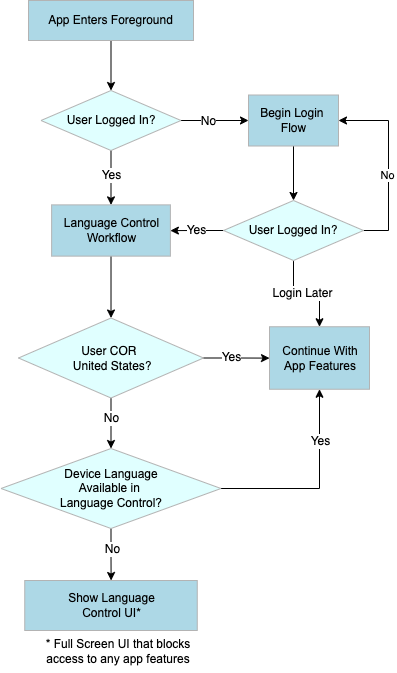

The diagram above was exported from draw.io. Its source (the exported page's mxGraphModel, read from the mxfile embedded in the PNG):
<mxGraphModel dx="-241" dy="273" grid="1" gridSize="10" guides="1" tooltips="1" connect="1" arrows="1" fold="1" page="1" pageScale="1" pageWidth="850" pageHeight="1100" math="0" shadow="0">
  <root>
    <mxCell id="0" />
    <mxCell id="1" parent="0" />
    <mxCell id="VohWaytdyKpLqb1kAaLr-13" value="" style="edgeStyle=orthogonalEdgeStyle;rounded=0;orthogonalLoop=1;jettySize=auto;html=1;" parent="1" source="4ogT9aWW2hGa9G4_9Es6-10" target="4ogT9aWW2hGa9G4_9Es6-24" edge="1">
      <mxGeometry relative="1" as="geometry" />
    </mxCell>
    <mxCell id="4ogT9aWW2hGa9G4_9Es6-10" value="&lt;div style='width: 121.8px;height:auto;word-break: break-word;'&gt;&lt;div align=&quot;center&quot;&gt;&lt;span style=&quot;font-family:Arial;font-size:12px;text-decoration:none; line-height: 0;&quot;&gt;&lt;span style=&quot;text-decoration:none; line-height: normal;&quot;&gt;Language Control &lt;/span&gt;&lt;/span&gt;&lt;/div&gt;&lt;div align=&quot;center&quot;&gt;&lt;span style=&quot;font-family:Arial;font-size:12px;text-decoration:none; line-height: 0;&quot;&gt;&lt;span style=&quot;text-decoration:none; line-height: normal;&quot;&gt;Workflow&lt;/span&gt;&lt;/span&gt;&lt;/div&gt;&lt;/div&gt;" style="shape=rect;shadow=0;strokeWidth=1;fillColor=#ADD8E6;strokeColor=#B3B3B3;opacity=100.0;html=1;nl2Br=0;verticalAlign=middle;align=center;spacingLeft=2.6;spacingRight=0;whiteSpace=wrap;gliffyId=38;spacing=20;" parent="1" vertex="1">
      <mxGeometry x="1063.13" y="294.38" width="118.75" height="51.25" as="geometry" />
    </mxCell>
    <mxCell id="VohWaytdyKpLqb1kAaLr-14" value="" style="edgeStyle=orthogonalEdgeStyle;rounded=0;orthogonalLoop=1;jettySize=auto;html=1;" parent="1" source="4ogT9aWW2hGa9G4_9Es6-24" target="4ogT9aWW2hGa9G4_9Es6-25" edge="1">
      <mxGeometry relative="1" as="geometry" />
    </mxCell>
    <mxCell id="VohWaytdyKpLqb1kAaLr-21" value="&lt;font style=&quot;font-size: 12px;&quot;&gt;No&lt;/font&gt;" style="edgeLabel;html=1;align=center;verticalAlign=middle;resizable=0;points=[];" parent="VohWaytdyKpLqb1kAaLr-14" vertex="1" connectable="0">
      <mxGeometry x="-0.2235" relative="1" as="geometry">
        <mxPoint as="offset" />
      </mxGeometry>
    </mxCell>
    <mxCell id="VohWaytdyKpLqb1kAaLr-15" value="" style="edgeStyle=orthogonalEdgeStyle;rounded=0;orthogonalLoop=1;jettySize=auto;html=1;" parent="1" source="4ogT9aWW2hGa9G4_9Es6-24" target="4ogT9aWW2hGa9G4_9Es6-26" edge="1">
      <mxGeometry relative="1" as="geometry" />
    </mxCell>
    <mxCell id="VohWaytdyKpLqb1kAaLr-17" value="&lt;font style=&quot;font-size: 12px;&quot;&gt;Yes&lt;/font&gt;" style="edgeLabel;html=1;align=center;verticalAlign=middle;resizable=0;points=[];" parent="VohWaytdyKpLqb1kAaLr-15" vertex="1" connectable="0">
      <mxGeometry x="-0.1831" y="1" relative="1" as="geometry">
        <mxPoint as="offset" />
      </mxGeometry>
    </mxCell>
    <mxCell id="4ogT9aWW2hGa9G4_9Es6-24" value="&lt;div style=&quot;width: 121.8px;height:auto;word-break: break-word;&quot;&gt;&lt;div align=&quot;center&quot;&gt;&lt;span style=&quot;line-height: normal;&quot;&gt;User COR&amp;nbsp;&lt;/span&gt;&lt;/div&gt;&lt;div align=&quot;center&quot;&gt;&lt;span style=&quot;line-height: normal;&quot;&gt;&amp;nbsp;United States?&lt;/span&gt;&lt;/div&gt;&lt;/div&gt;" style="shape=rhombus;perimeter=rhombusPerimeter;shadow=0;strokeWidth=1;fillColor=#E0FFFF;strokeColor=#B3B3B3;opacity=100.0;html=1;nl2Br=0;verticalAlign=middle;align=center;spacingLeft=0;spacingRight=0;whiteSpace=wrap;gliffyId=25;spacing=20;" parent="1" vertex="1">
      <mxGeometry x="1030" y="407.5" width="185" height="80" as="geometry" />
    </mxCell>
    <mxCell id="VohWaytdyKpLqb1kAaLr-16" style="edgeStyle=orthogonalEdgeStyle;rounded=0;orthogonalLoop=1;jettySize=auto;html=1;entryX=0.5;entryY=1;entryDx=0;entryDy=0;" parent="1" source="4ogT9aWW2hGa9G4_9Es6-25" target="4ogT9aWW2hGa9G4_9Es6-26" edge="1">
      <mxGeometry relative="1" as="geometry" />
    </mxCell>
    <mxCell id="VohWaytdyKpLqb1kAaLr-18" value="&lt;span style=&quot;font-size: 12px;&quot;&gt;Yes&lt;/span&gt;" style="edgeLabel;html=1;align=center;verticalAlign=middle;resizable=0;points=[];" parent="VohWaytdyKpLqb1kAaLr-16" vertex="1" connectable="0">
      <mxGeometry x="-0.0461" y="-2" relative="1" as="geometry">
        <mxPoint x="5" y="-50" as="offset" />
      </mxGeometry>
    </mxCell>
    <mxCell id="VohWaytdyKpLqb1kAaLr-19" value="" style="edgeStyle=orthogonalEdgeStyle;rounded=0;orthogonalLoop=1;jettySize=auto;html=1;" parent="1" source="4ogT9aWW2hGa9G4_9Es6-25" target="4ogT9aWW2hGa9G4_9Es6-31" edge="1">
      <mxGeometry relative="1" as="geometry" />
    </mxCell>
    <mxCell id="VohWaytdyKpLqb1kAaLr-20" value="&lt;font style=&quot;font-size: 12px;&quot;&gt;No&lt;/font&gt;" style="edgeLabel;html=1;align=center;verticalAlign=middle;resizable=0;points=[];" parent="VohWaytdyKpLqb1kAaLr-19" vertex="1" connectable="0">
      <mxGeometry x="-0.24" y="1" relative="1" as="geometry">
        <mxPoint as="offset" />
      </mxGeometry>
    </mxCell>
    <mxCell id="4ogT9aWW2hGa9G4_9Es6-25" value="&lt;div style=&quot;width: 150.6px;height:auto;word-break: break-word;&quot;&gt;&lt;div align=&quot;center&quot;&gt;&lt;span style=&quot;font-family: Arial; background-color: initial;&quot;&gt;Device Language&lt;/span&gt;&lt;br&gt;&lt;/div&gt;&lt;div align=&quot;center&quot;&gt;&lt;span style=&quot;font-family:Arial;font-size:12px; line-height: normal;&quot;&gt; Available in&amp;nbsp;&lt;span style=&quot;text-decoration:none; line-height: normal;&quot;&gt;&lt;br&gt;&lt;/span&gt;&lt;/span&gt;&lt;/div&gt;&lt;div align=&quot;center&quot;&gt;&lt;span style=&quot;font-family:Arial;font-size:12px; line-height: normal;&quot;&gt;Language Control?&lt;/span&gt;&lt;/div&gt;&lt;/div&gt;" style="shape=rhombus;perimeter=rhombusPerimeter;shadow=0;strokeWidth=1;fillColor=#E0FFFF;strokeColor=#B3B3B3;opacity=100.0;html=1;nl2Br=0;verticalAlign=middle;align=center;spacingLeft=0;spacingRight=0;whiteSpace=wrap;gliffyId=60;spacing=20;" parent="1" vertex="1">
      <mxGeometry x="1012.5" y="538" width="220" height="80" as="geometry" />
    </mxCell>
    <mxCell id="4ogT9aWW2hGa9G4_9Es6-26" value="&lt;div style='width: 93.0px;height:auto;word-break: break-word;'&gt;&lt;div align=&quot;center&quot;&gt;&lt;span style=&quot;font-family:Arial;font-size:12px;text-decoration:none; line-height: 0;&quot;&gt;&lt;span style=&quot;text-decoration:none; line-height: normal;&quot;&gt;Continue With App Features&lt;/span&gt;&lt;/span&gt;&lt;/div&gt;&lt;/div&gt;" style="shape=rect;shadow=0;strokeWidth=1;fillColor=#ADD8E6;strokeColor=#B3B3B3;opacity=100.0;html=1;nl2Br=0;verticalAlign=middle;align=center;spacingLeft=2.0;spacingRight=0;whiteSpace=wrap;gliffyId=23;spacing=20;" parent="1" vertex="1">
      <mxGeometry x="1281" y="416.25" width="100" height="62.5" as="geometry" />
    </mxCell>
    <mxCell id="4ogT9aWW2hGa9G4_9Es6-31" value="&lt;div style=&quot;width: 121.8px;height:auto;word-break: break-word;&quot;&gt;&lt;div align=&quot;center&quot;&gt;&lt;span style=&quot;font-family:Arial;font-size:12px;text-decoration:none; line-height: 0;&quot;&gt;&lt;span style=&quot;text-decoration:none; line-height: normal;&quot;&gt;Show Language Control UI*&lt;/span&gt;&lt;/span&gt;&lt;/div&gt;&lt;/div&gt;" style="shape=rect;shadow=0;strokeWidth=1;fillColor=#ADD8E6;strokeColor=#B3B3B3;opacity=100.0;html=1;nl2Br=0;verticalAlign=middle;align=center;spacingLeft=2.6;spacingRight=0;whiteSpace=wrap;gliffyId=3;spacing=20;" parent="1" vertex="1">
      <mxGeometry x="1036.25" y="670" width="172.51" height="50" as="geometry" />
    </mxCell>
    <mxCell id="4ogT9aWW2hGa9G4_9Es6-32" value="&lt;div style='width: 147.0px;height:auto;word-break: break-word;'&gt;&lt;div align=&quot;center&quot;&gt;&lt;span style=&quot;font-family:Arial;font-size:12px; line-height: 0;&quot;&gt;&lt;span style=&quot; line-height: normal;&quot;&gt;* Full Screen UI that blocks access to any app features&lt;/span&gt;&lt;/span&gt;&lt;/div&gt;&lt;/div&gt;" style="text;html=1;nl2Br=0;html=1;nl2Br=0;verticalAlign=middle;align=center;spacingLeft=0.0;spacingRight=0;whiteSpace=wrap;gliffyId=69;" parent="1" vertex="1">
      <mxGeometry x="1055" y="720" width="150" height="42" as="geometry" />
    </mxCell>
    <mxCell id="V1N37vH7WRyA6YZPt0ks-4" value="" style="edgeStyle=orthogonalEdgeStyle;rounded=0;orthogonalLoop=1;jettySize=auto;html=1;fontSize=12;" parent="1" source="V1N37vH7WRyA6YZPt0ks-1" target="V1N37vH7WRyA6YZPt0ks-2" edge="1">
      <mxGeometry relative="1" as="geometry" />
    </mxCell>
    <mxCell id="V1N37vH7WRyA6YZPt0ks-1" value="&lt;p style=&quot;font-size: 12px;&quot;&gt;&lt;font style=&quot;font-size: 12px;&quot;&gt;App Enters Foreground&lt;/font&gt;&lt;/p&gt;" style="whiteSpace=wrap;html=1;fillColor=#ADD8E6;strokeColor=#B3B3B3;strokeWidth=1;labelPadding=5;shadow=0;spacing=16;rounded=0;fontSize=12;fontFamily=Helvetica;" parent="1" vertex="1">
      <mxGeometry x="1040" y="90" width="165" height="40" as="geometry" />
    </mxCell>
    <mxCell id="VohWaytdyKpLqb1kAaLr-2" value="" style="edgeStyle=orthogonalEdgeStyle;rounded=0;orthogonalLoop=1;jettySize=auto;html=1;" parent="1" source="V1N37vH7WRyA6YZPt0ks-2" target="V1N37vH7WRyA6YZPt0ks-5" edge="1">
      <mxGeometry relative="1" as="geometry" />
    </mxCell>
    <mxCell id="VohWaytdyKpLqb1kAaLr-3" value="&lt;font style=&quot;font-size: 12px;&quot;&gt;No&lt;/font&gt;" style="edgeLabel;html=1;align=center;verticalAlign=middle;resizable=0;points=[];" parent="VohWaytdyKpLqb1kAaLr-2" vertex="1" connectable="0">
      <mxGeometry x="-0.2174" y="1" relative="1" as="geometry">
        <mxPoint x="1" y="1" as="offset" />
      </mxGeometry>
    </mxCell>
    <mxCell id="VohWaytdyKpLqb1kAaLr-10" value="" style="edgeStyle=orthogonalEdgeStyle;rounded=0;orthogonalLoop=1;jettySize=auto;html=1;" parent="1" source="V1N37vH7WRyA6YZPt0ks-2" target="4ogT9aWW2hGa9G4_9Es6-10" edge="1">
      <mxGeometry relative="1" as="geometry" />
    </mxCell>
    <mxCell id="2" value="Yes" style="edgeLabel;html=1;align=center;verticalAlign=middle;resizable=0;points=[];fontSize=12;" parent="VohWaytdyKpLqb1kAaLr-10" vertex="1" connectable="0">
      <mxGeometry x="-0.1357" relative="1" as="geometry">
        <mxPoint as="offset" />
      </mxGeometry>
    </mxCell>
    <mxCell id="V1N37vH7WRyA6YZPt0ks-2" value="&lt;font style=&quot;font-size: 12px;&quot;&gt;User Logged In?&lt;/font&gt;" style="strokeWidth=1;html=1;shape=mxgraph.flowchart.decision;whiteSpace=wrap;fillColor=#E0FFFF;strokeColor=#B3B3B3;shadow=0;spacingLeft=0;spacingRight=0;spacing=20;fontSize=12;fontFamily=Helvetica;" parent="1" vertex="1">
      <mxGeometry x="1052.5" y="180" width="140" height="60" as="geometry" />
    </mxCell>
    <mxCell id="VohWaytdyKpLqb1kAaLr-7" style="edgeStyle=orthogonalEdgeStyle;rounded=0;orthogonalLoop=1;jettySize=auto;html=1;exitX=1;exitY=0.5;exitDx=0;exitDy=0;exitPerimeter=0;entryX=1;entryY=0.5;entryDx=0;entryDy=0;" parent="1" source="V1N37vH7WRyA6YZPt0ks-3" target="V1N37vH7WRyA6YZPt0ks-5" edge="1">
      <mxGeometry relative="1" as="geometry">
        <Array as="points">
          <mxPoint x="1400" y="320" />
          <mxPoint x="1400" y="210" />
        </Array>
      </mxGeometry>
    </mxCell>
    <mxCell id="kWhdnTSDywQEQ6BIW5g0-1" value="No" style="edgeLabel;html=1;align=center;verticalAlign=middle;resizable=0;points=[];" parent="VohWaytdyKpLqb1kAaLr-7" connectable="0" vertex="1">
      <mxGeometry x="-0.1189" y="2" relative="1" as="geometry">
        <mxPoint y="1" as="offset" />
      </mxGeometry>
    </mxCell>
    <mxCell id="VohWaytdyKpLqb1kAaLr-9" value="&lt;font style=&quot;font-size: 12px;&quot;&gt;Yes&lt;/font&gt;" style="edgeStyle=orthogonalEdgeStyle;rounded=0;orthogonalLoop=1;jettySize=auto;html=1;" parent="1" source="V1N37vH7WRyA6YZPt0ks-3" target="4ogT9aWW2hGa9G4_9Es6-10" edge="1">
      <mxGeometry relative="1" as="geometry" />
    </mxCell>
    <mxCell id="VohWaytdyKpLqb1kAaLr-11" value="" style="edgeStyle=orthogonalEdgeStyle;rounded=0;orthogonalLoop=1;jettySize=auto;html=1;" parent="1" source="V1N37vH7WRyA6YZPt0ks-3" target="4ogT9aWW2hGa9G4_9Es6-26" edge="1">
      <mxGeometry relative="1" as="geometry" />
    </mxCell>
    <mxCell id="VohWaytdyKpLqb1kAaLr-12" value="&lt;font style=&quot;font-size: 12px;&quot;&gt;Login Later&lt;/font&gt;" style="edgeLabel;html=1;align=center;verticalAlign=middle;resizable=0;points=[];" parent="VohWaytdyKpLqb1kAaLr-11" vertex="1" connectable="0">
      <mxGeometry x="-0.0933" y="1" relative="1" as="geometry">
        <mxPoint as="offset" />
      </mxGeometry>
    </mxCell>
    <mxCell id="V1N37vH7WRyA6YZPt0ks-3" value="&lt;font style=&quot;font-size: 12px;&quot;&gt;User Logged In?&lt;/font&gt;" style="strokeWidth=1;html=1;shape=mxgraph.flowchart.decision;whiteSpace=wrap;fillColor=#E0FFFF;strokeColor=#B3B3B3;shadow=0;spacingLeft=0;spacingRight=0;spacing=20;fontSize=12;fontFamily=Helvetica;" parent="1" vertex="1">
      <mxGeometry x="1235" y="290" width="140" height="60" as="geometry" />
    </mxCell>
    <mxCell id="VohWaytdyKpLqb1kAaLr-8" value="" style="edgeStyle=orthogonalEdgeStyle;rounded=0;orthogonalLoop=1;jettySize=auto;html=1;" parent="1" source="V1N37vH7WRyA6YZPt0ks-5" target="V1N37vH7WRyA6YZPt0ks-3" edge="1">
      <mxGeometry relative="1" as="geometry" />
    </mxCell>
    <mxCell id="V1N37vH7WRyA6YZPt0ks-5" value="&lt;font style=&quot;font-size: 12px;&quot;&gt;Begin Login &lt;br&gt;Flow&lt;/font&gt;" style="html=1;fillColor=#ADD8E6;strokeColor=#B3B3B3;strokeWidth=1;shadow=0;labelPadding=5;spacing=20;fontSize=12;fontFamily=Helvetica;" parent="1" vertex="1">
      <mxGeometry x="1260" y="184.5" width="90" height="51" as="geometry" />
    </mxCell>
  </root>
</mxGraphModel>